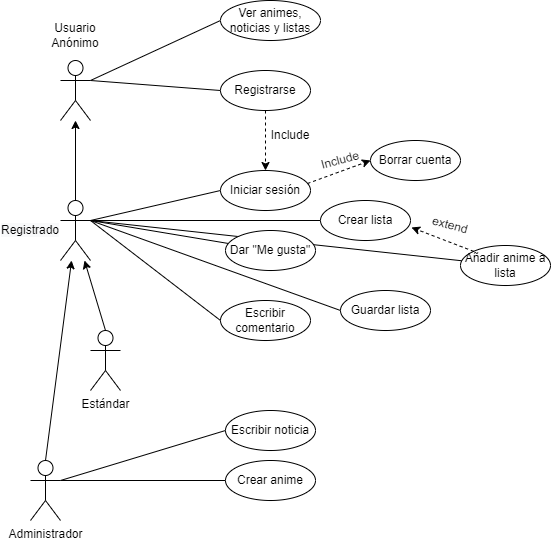

The diagram above was exported from draw.io. Its source (the exported page's mxGraphModel, read from the mxfile embedded in the PNG):
<mxGraphModel dx="868" dy="488" grid="1" gridSize="10" guides="1" tooltips="1" connect="1" arrows="1" fold="1" page="1" pageScale="1" pageWidth="827" pageHeight="1169" math="0" shadow="0">
  <root>
    <mxCell id="0" />
    <mxCell id="1" parent="0" />
    <mxCell id="62lsPmqA0zYhnsszxZ7U-13" style="edgeStyle=none;rounded=0;orthogonalLoop=1;jettySize=auto;html=1;exitX=1;exitY=0.3333333333333333;exitDx=0;exitDy=0;exitPerimeter=0;entryX=0;entryY=0.5;entryDx=0;entryDy=0;endArrow=none;endFill=0;" edge="1" parent="1" source="62lsPmqA0zYhnsszxZ7U-1" target="62lsPmqA0zYhnsszxZ7U-7">
      <mxGeometry relative="1" as="geometry" />
    </mxCell>
    <mxCell id="62lsPmqA0zYhnsszxZ7U-16" style="edgeStyle=none;rounded=0;orthogonalLoop=1;jettySize=auto;html=1;exitX=1;exitY=0.3333333333333333;exitDx=0;exitDy=0;exitPerimeter=0;entryX=0;entryY=0.5;entryDx=0;entryDy=0;endArrow=none;endFill=0;" edge="1" parent="1" source="62lsPmqA0zYhnsszxZ7U-1" target="62lsPmqA0zYhnsszxZ7U-15">
      <mxGeometry relative="1" as="geometry" />
    </mxCell>
    <mxCell id="62lsPmqA0zYhnsszxZ7U-1" value="" style="shape=umlActor;verticalLabelPosition=bottom;verticalAlign=top;html=1;outlineConnect=0;" vertex="1" parent="1">
      <mxGeometry x="80" y="80" width="30" height="60" as="geometry" />
    </mxCell>
    <mxCell id="62lsPmqA0zYhnsszxZ7U-17" style="edgeStyle=none;rounded=0;orthogonalLoop=1;jettySize=auto;html=1;exitX=0.5;exitY=0;exitDx=0;exitDy=0;exitPerimeter=0;endArrow=classic;endFill=1;" edge="1" parent="1" source="62lsPmqA0zYhnsszxZ7U-2" target="62lsPmqA0zYhnsszxZ7U-1">
      <mxGeometry relative="1" as="geometry" />
    </mxCell>
    <mxCell id="62lsPmqA0zYhnsszxZ7U-21" style="edgeStyle=none;rounded=0;orthogonalLoop=1;jettySize=auto;html=1;exitX=1;exitY=0.3333333333333333;exitDx=0;exitDy=0;exitPerimeter=0;entryX=0;entryY=0.5;entryDx=0;entryDy=0;endArrow=none;endFill=0;" edge="1" parent="1" source="62lsPmqA0zYhnsszxZ7U-2" target="62lsPmqA0zYhnsszxZ7U-8">
      <mxGeometry relative="1" as="geometry" />
    </mxCell>
    <mxCell id="62lsPmqA0zYhnsszxZ7U-42" style="edgeStyle=none;rounded=0;orthogonalLoop=1;jettySize=auto;html=1;exitX=1;exitY=0.3333333333333333;exitDx=0;exitDy=0;exitPerimeter=0;endArrow=none;endFill=0;" edge="1" parent="1" source="62lsPmqA0zYhnsszxZ7U-2" target="62lsPmqA0zYhnsszxZ7U-41">
      <mxGeometry relative="1" as="geometry" />
    </mxCell>
    <mxCell id="62lsPmqA0zYhnsszxZ7U-2" value="" style="shape=umlActor;verticalLabelPosition=bottom;verticalAlign=top;html=1;outlineConnect=0;" vertex="1" parent="1">
      <mxGeometry x="80" y="220" width="30" height="60" as="geometry" />
    </mxCell>
    <mxCell id="62lsPmqA0zYhnsszxZ7U-23" style="edgeStyle=none;rounded=0;orthogonalLoop=1;jettySize=auto;html=1;exitX=0.5;exitY=0;exitDx=0;exitDy=0;exitPerimeter=0;endArrow=classic;endFill=1;" edge="1" parent="1" source="62lsPmqA0zYhnsszxZ7U-5" target="62lsPmqA0zYhnsszxZ7U-2">
      <mxGeometry relative="1" as="geometry" />
    </mxCell>
    <mxCell id="62lsPmqA0zYhnsszxZ7U-36" style="edgeStyle=none;rounded=0;orthogonalLoop=1;jettySize=auto;html=1;exitX=1;exitY=0.3333333333333333;exitDx=0;exitDy=0;exitPerimeter=0;entryX=0;entryY=0.5;entryDx=0;entryDy=0;endArrow=none;endFill=0;" edge="1" parent="1" source="62lsPmqA0zYhnsszxZ7U-5" target="62lsPmqA0zYhnsszxZ7U-34">
      <mxGeometry relative="1" as="geometry" />
    </mxCell>
    <mxCell id="62lsPmqA0zYhnsszxZ7U-37" style="edgeStyle=none;rounded=0;orthogonalLoop=1;jettySize=auto;html=1;exitX=1;exitY=0.3333333333333333;exitDx=0;exitDy=0;exitPerimeter=0;entryX=0;entryY=0.5;entryDx=0;entryDy=0;endArrow=none;endFill=0;" edge="1" parent="1" source="62lsPmqA0zYhnsszxZ7U-5" target="62lsPmqA0zYhnsszxZ7U-35">
      <mxGeometry relative="1" as="geometry" />
    </mxCell>
    <mxCell id="62lsPmqA0zYhnsszxZ7U-5" value="Administrador" style="shape=umlActor;verticalLabelPosition=bottom;verticalAlign=top;html=1;outlineConnect=0;" vertex="1" parent="1">
      <mxGeometry x="50" y="480" width="30" height="60" as="geometry" />
    </mxCell>
    <mxCell id="62lsPmqA0zYhnsszxZ7U-10" style="edgeStyle=orthogonalEdgeStyle;rounded=0;orthogonalLoop=1;jettySize=auto;html=1;exitX=0.5;exitY=1;exitDx=0;exitDy=0;entryX=0.5;entryY=0;entryDx=0;entryDy=0;dashed=1;" edge="1" parent="1" source="62lsPmqA0zYhnsszxZ7U-7" target="62lsPmqA0zYhnsszxZ7U-8">
      <mxGeometry relative="1" as="geometry" />
    </mxCell>
    <mxCell id="62lsPmqA0zYhnsszxZ7U-7" value="Registrarse" style="ellipse;whiteSpace=wrap;html=1;" vertex="1" parent="1">
      <mxGeometry x="240" y="90" width="90" height="40" as="geometry" />
    </mxCell>
    <mxCell id="62lsPmqA0zYhnsszxZ7U-8" value="Iniciar sesión" style="ellipse;whiteSpace=wrap;html=1;" vertex="1" parent="1">
      <mxGeometry x="240" y="190" width="90" height="40" as="geometry" />
    </mxCell>
    <mxCell id="62lsPmqA0zYhnsszxZ7U-11" value="Include" style="text;html=1;strokeColor=none;fillColor=none;align=center;verticalAlign=middle;whiteSpace=wrap;rounded=0;" vertex="1" parent="1">
      <mxGeometry x="280" y="140" width="60" height="30" as="geometry" />
    </mxCell>
    <mxCell id="62lsPmqA0zYhnsszxZ7U-15" value="Ver animes, noticias y listas" style="ellipse;whiteSpace=wrap;html=1;" vertex="1" parent="1">
      <mxGeometry x="240" y="20" width="100" height="40" as="geometry" />
    </mxCell>
    <mxCell id="62lsPmqA0zYhnsszxZ7U-18" value="&lt;span&gt;Usuario&lt;/span&gt;&lt;br&gt;&lt;span&gt;Anónimo&lt;/span&gt;" style="text;html=1;strokeColor=none;fillColor=none;align=center;verticalAlign=middle;whiteSpace=wrap;rounded=0;" vertex="1" parent="1">
      <mxGeometry x="65" y="40" width="60" height="30" as="geometry" />
    </mxCell>
    <mxCell id="62lsPmqA0zYhnsszxZ7U-19" value="&#10;&#10;&lt;span style=&quot;color: rgb(0, 0, 0); font-family: helvetica; font-size: 12px; font-style: normal; font-weight: 400; letter-spacing: normal; text-align: center; text-indent: 0px; text-transform: none; word-spacing: 0px; background-color: rgb(248, 249, 250); display: inline; float: none;&quot;&gt;Registrado&lt;/span&gt;&#10;&#10;" style="text;html=1;strokeColor=none;fillColor=none;align=center;verticalAlign=middle;whiteSpace=wrap;rounded=0;" vertex="1" parent="1">
      <mxGeometry x="20" y="235" width="60" height="30" as="geometry" />
    </mxCell>
    <mxCell id="62lsPmqA0zYhnsszxZ7U-22" style="edgeStyle=none;rounded=0;orthogonalLoop=1;jettySize=auto;html=1;exitX=0.5;exitY=0;exitDx=0;exitDy=0;exitPerimeter=0;endArrow=classic;endFill=1;" edge="1" parent="1" source="62lsPmqA0zYhnsszxZ7U-20" target="62lsPmqA0zYhnsszxZ7U-2">
      <mxGeometry relative="1" as="geometry" />
    </mxCell>
    <mxCell id="62lsPmqA0zYhnsszxZ7U-29" style="edgeStyle=none;rounded=0;orthogonalLoop=1;jettySize=auto;html=1;exitX=1;exitY=0.3333333333333333;exitDx=0;exitDy=0;exitPerimeter=0;endArrow=none;endFill=0;" edge="1" parent="1" source="62lsPmqA0zYhnsszxZ7U-2" target="62lsPmqA0zYhnsszxZ7U-24">
      <mxGeometry relative="1" as="geometry" />
    </mxCell>
    <mxCell id="62lsPmqA0zYhnsszxZ7U-30" style="edgeStyle=none;rounded=0;orthogonalLoop=1;jettySize=auto;html=1;entryX=0;entryY=0.5;entryDx=0;entryDy=0;endArrow=none;endFill=0;" edge="1" parent="1" target="62lsPmqA0zYhnsszxZ7U-25">
      <mxGeometry relative="1" as="geometry">
        <mxPoint x="110" y="240" as="sourcePoint" />
      </mxGeometry>
    </mxCell>
    <mxCell id="62lsPmqA0zYhnsszxZ7U-31" style="edgeStyle=none;rounded=0;orthogonalLoop=1;jettySize=auto;html=1;entryX=0;entryY=0.5;entryDx=0;entryDy=0;endArrow=none;endFill=0;" edge="1" parent="1" target="62lsPmqA0zYhnsszxZ7U-28">
      <mxGeometry relative="1" as="geometry">
        <mxPoint x="110" y="240" as="sourcePoint" />
      </mxGeometry>
    </mxCell>
    <mxCell id="62lsPmqA0zYhnsszxZ7U-32" style="edgeStyle=none;rounded=0;orthogonalLoop=1;jettySize=auto;html=1;endArrow=none;endFill=0;" edge="1" parent="1" target="62lsPmqA0zYhnsszxZ7U-26">
      <mxGeometry relative="1" as="geometry">
        <mxPoint x="110" y="240" as="sourcePoint" />
      </mxGeometry>
    </mxCell>
    <mxCell id="62lsPmqA0zYhnsszxZ7U-20" value="Estándar" style="shape=umlActor;verticalLabelPosition=bottom;verticalAlign=top;html=1;outlineConnect=0;" vertex="1" parent="1">
      <mxGeometry x="110" y="350" width="30" height="60" as="geometry" />
    </mxCell>
    <mxCell id="62lsPmqA0zYhnsszxZ7U-24" value="Dar &quot;Me gusta&quot;" style="ellipse;whiteSpace=wrap;html=1;" vertex="1" parent="1">
      <mxGeometry x="245" y="250" width="90" height="40" as="geometry" />
    </mxCell>
    <mxCell id="62lsPmqA0zYhnsszxZ7U-25" value="Escribir comentario" style="ellipse;whiteSpace=wrap;html=1;" vertex="1" parent="1">
      <mxGeometry x="240" y="320" width="90" height="40" as="geometry" />
    </mxCell>
    <mxCell id="62lsPmqA0zYhnsszxZ7U-26" value="Crear lista" style="ellipse;whiteSpace=wrap;html=1;" vertex="1" parent="1">
      <mxGeometry x="340" y="220" width="90" height="40" as="geometry" />
    </mxCell>
    <mxCell id="62lsPmqA0zYhnsszxZ7U-28" value="Guardar lista" style="ellipse;whiteSpace=wrap;html=1;" vertex="1" parent="1">
      <mxGeometry x="360" y="310" width="90" height="40" as="geometry" />
    </mxCell>
    <mxCell id="62lsPmqA0zYhnsszxZ7U-34" value="Escribir noticia" style="ellipse;whiteSpace=wrap;html=1;" vertex="1" parent="1">
      <mxGeometry x="245" y="430" width="90" height="40" as="geometry" />
    </mxCell>
    <mxCell id="62lsPmqA0zYhnsszxZ7U-35" value="Crear anime" style="ellipse;whiteSpace=wrap;html=1;" vertex="1" parent="1">
      <mxGeometry x="245" y="480" width="90" height="40" as="geometry" />
    </mxCell>
    <mxCell id="62lsPmqA0zYhnsszxZ7U-39" style="edgeStyle=none;rounded=0;orthogonalLoop=1;jettySize=auto;html=1;exitX=0.967;exitY=0.325;exitDx=0;exitDy=0;entryX=0;entryY=0.5;entryDx=0;entryDy=0;endArrow=classic;endFill=1;exitPerimeter=0;dashed=1;" edge="1" parent="1" source="62lsPmqA0zYhnsszxZ7U-8" target="62lsPmqA0zYhnsszxZ7U-38">
      <mxGeometry relative="1" as="geometry" />
    </mxCell>
    <mxCell id="62lsPmqA0zYhnsszxZ7U-38" value="Borrar cuenta" style="ellipse;whiteSpace=wrap;html=1;" vertex="1" parent="1">
      <mxGeometry x="390" y="160" width="90" height="40" as="geometry" />
    </mxCell>
    <mxCell id="62lsPmqA0zYhnsszxZ7U-40" value="Include" style="text;html=1;strokeColor=none;fillColor=none;align=center;verticalAlign=middle;whiteSpace=wrap;rounded=0;rotation=-15;" vertex="1" parent="1">
      <mxGeometry x="330" y="165" width="60" height="30" as="geometry" />
    </mxCell>
    <mxCell id="62lsPmqA0zYhnsszxZ7U-41" value="Añadir anime a lista" style="ellipse;whiteSpace=wrap;html=1;" vertex="1" parent="1">
      <mxGeometry x="480" y="265" width="90" height="40" as="geometry" />
    </mxCell>
    <mxCell id="62lsPmqA0zYhnsszxZ7U-43" style="rounded=0;orthogonalLoop=1;jettySize=auto;html=1;entryX=1.011;entryY=0.675;entryDx=0;entryDy=0;dashed=1;entryPerimeter=0;exitX=0;exitY=0;exitDx=0;exitDy=0;" edge="1" parent="1" source="62lsPmqA0zYhnsszxZ7U-41" target="62lsPmqA0zYhnsszxZ7U-26">
      <mxGeometry relative="1" as="geometry">
        <mxPoint x="490" y="360" as="sourcePoint" />
        <mxPoint x="295" y="200" as="targetPoint" />
      </mxGeometry>
    </mxCell>
    <mxCell id="62lsPmqA0zYhnsszxZ7U-44" value="extend" style="text;html=1;strokeColor=none;fillColor=none;align=center;verticalAlign=middle;whiteSpace=wrap;rounded=0;rotation=15;" vertex="1" parent="1">
      <mxGeometry x="440" y="230" width="60" height="30" as="geometry" />
    </mxCell>
  </root>
</mxGraphModel>